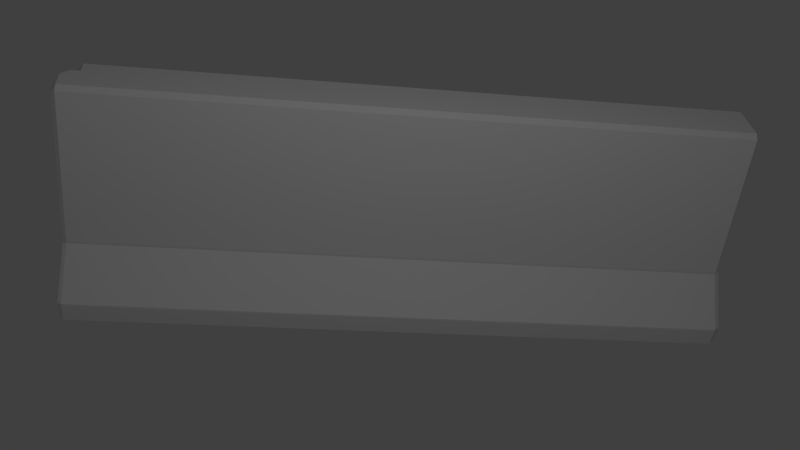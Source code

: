 # Source: stenen_blok.blend  (saved by Blender 2.66.1; exported with 4.5.12 LTS)
import bpy
from mathutils import Matrix  # noqa: F401  (used for matrix-valued properties, if any)

bpy.ops.wm.read_factory_settings(use_empty=True)
scene = bpy.context.scene
scene.name = 'Scene'

# ---- collections
col_collection_1 = bpy.data.collections.new('Collection 1'); scene.collection.children.link(col_collection_1)

# ---- materials (node trees are filled in below, after node groups)
mat_material = bpy.data.materials.new('Material')
mat_material.alpha_threshold = 0.0
mat_material.use_transparent_shadow = False
mat_material.roughness = 0.5
mat_material.line_color = (0.0, 0.0, 0.0, 1.0)

# ---- material node trees

# ---- world
world_world = bpy.data.worlds.new('World'); scene.world = world_world
world_world.color = (0.05088, 0.05088, 0.05088)
world_world.use_sun_shadow = False
world_world.sun_shadow_jitter_overblur = 0.0
world_world.cycles.sampling_method = 'MANUAL'
world_world.cycles.sample_map_resolution = 256

# ---- cameras
cam_camera = bpy.data.cameras.new('Camera')
cam_camera.clip_end = 100.0
cam_camera.lens = 35.0
cam_camera.sensor_width = 32.0
cam_camera.sensor_height = 18.0
cam_camera.dof.focus_distance = 0.0
cam_camera.dof.aperture_fstop = 128.0

# ---- lights
light_point = bpy.data.lights.new('Point', 'POINT')
light_point.transmission_factor = 0.0
light_point.energy = 100.0
light_point.shadow_buffer_clip_start = 0.5
light_point.shadow_soft_size = 0.1
light_point.shadow_maximum_resolution = 0.006
light_point.use_absolute_resolution = True
light_point.cycles.use_multiple_importance_sampling = False

# ---- meshes
me_cube = bpy.data.meshes.new('Cube')
me_cube.from_pydata([(0.7185, 0.9746, -0.9702), (0.7185, -0.956, -0.9702), (-0.7125, -0.921, -0.9607), (-0.7125, 0.9538, -0.9607), (0.7185, 0.2546, 0.9368), (0.4175, -0.2078, 0.8885), (-0.7125, -0.2009, 0.9181), (-0.7125, 0.2338, 0.9151), (0.7185, 0.9746, -0.8301), (0.7185, -0.956, -0.8301), (-0.7125, -0.921, -0.8301), (-0.7125, 0.9538, -0.8301), (-0.7125, 0.5017, -0.432), (-0.7125, -0.4688, -0.432), (0.7185, -0.5039, -0.432), (0.7185, 0.5225, -0.432), (0.7185, 0.5, -0.9702), (0.7185, -7.451e-08, -0.8466), (0.7185, -0.5, -0.9702), (-0.7125, -0.5, -0.9607), (-0.7125, 2.931e-07, -0.8371), (-0.7125, 0.5, -0.9607), (0.7185, 0.14, 0.9759), (0.7185, -2.674e-07, 0.9759), (0.7023, -0.1314, 0.9147), (-0.7125, -0.14, 0.9541), (-0.7125, -5.543e-08, 0.9541), (-0.7125, 0.14, 0.9541), (0.7185, 0.5, -0.8301), (0.7185, -6.457e-08, -0.8301), (0.7185, -0.5, -0.8301), (-0.7125, -0.5, -0.8301), (-0.7125, 2.931e-07, -0.8301), (-0.7125, 0.5, -0.8301), (0.7185, 0.2739, -0.432), (0.7185, -5.783e-08, -0.432), (0.7185, -0.2739, -0.432), (-0.7125, -0.2739, -0.432), (-0.7125, 1.77e-07, -0.432), (-0.7125, 0.2739, -0.432), (0.7104, 1.0, -1.0), (-0.701, 1.0, -1.0), (0.7106, -1.0, -1.0), (-0.701, -1.0, -1.0), (0.7104, 0.28, 0.961), (-0.701, 0.28, 0.961), (0.6928, -0.2574, 0.9059), (-0.701, -0.28, 0.964), (0.7106, -1.0, -0.8301), (-0.701, -1.0, -0.8301), (0.7104, 1.0, -0.8301), (-0.701, 1.0, -0.8301), (0.7104, 0.5479, -0.432), (-0.701, 0.5479, -0.432), (0.7106, -0.5479, -0.432), (-0.701, -0.5479, -0.432), (0.7104, 0.5, -1.0), (-0.701, 0.5, -1.0), (0.7104, 4.801e-08, -0.8764), (-0.701, 1.705e-07, -0.8764), (0.7104, -0.5, -1.0), (-0.701, -0.5, -1.0), (-0.701, 0.22, 1.0), (0.7104, 0.22, 1.0), (-0.701, -1.261e-07, 1.0), (0.7119, -1.968e-07, 1.0), (-0.701, -0.2408, 1.0), (0.6763, -0.2041, 0.9419), (0.7185, 0.5225, -0.4078), (0.7185, -0.5037, -0.4077), (-0.7125, -0.468, -0.4085), (-0.7125, 0.5013, -0.4086), (0.7185, 0.2741, -0.4065), (0.7185, -6.473e-05, -0.4065), (0.7185, -0.2743, -0.4065), (-0.7125, -0.2743, -0.4073), (-0.7125, -6.449e-05, -0.4073), (-0.7125, 0.2741, -0.4073), (0.7106, -0.5484, -0.4069), (-0.701, -0.5484, -0.4069), (0.7104, 0.5483, -0.407), (-0.701, 0.5483, -0.407), (-0.7125, -0.4987, -0.8149), (0.7185, -0.4987, -0.8149), (0.7185, -0.0001049, -0.8149), (0.7185, 0.4985, -0.8149), (-0.701, -0.9972, -0.8149), (0.7106, -0.9972, -0.8149), (-0.7125, -0.9159, -0.8149), (0.7185, 0.9709, -0.8149), (0.7185, -0.952, -0.8149), (-0.7125, 0.9495, -0.8149), (-0.701, 0.997, -0.8149), (0.7104, 0.997, -0.8149), (-0.7125, 0.4985, -0.8149), (-0.7125, -0.0001045, -0.8149), (0.7185, -0.25, -0.9084), (-0.7125, -0.25, -0.8989), (0.7185, -0.03578, 0.9759), (-0.7125, -0.06999, 0.9541), (0.7185, -0.25, -0.8301), (-0.7125, -0.25, -0.8301), (0.7185, -0.137, -0.432), (-0.7125, -0.137, -0.432), (0.7104, -0.25, -0.9382), (-0.701, -0.25, -0.9382), (0.6954, -0.08617, 1.0), (-0.701, -0.1204, 1.0), (0.7185, -0.1372, -0.4065), (-0.7125, -0.1372, -0.4073), (0.7185, -0.2494, -0.8149), (-0.7125, -0.2494, -0.8149), (0.677, -0.08617, 1.0), (0.6813, -0.25, -0.9382), (0.6813, 0.997, -0.8149), (0.6813, -0.9972, -0.8149), (0.6813, 0.5483, -0.407), (0.6813, -0.5484, -0.4069), (0.6773, -0.2408, 1.0), (0.6813, -1.953e-07, 1.0), (0.6813, -0.5479, -0.432), (0.6813, 0.5479, -0.432), (0.6813, 1.0, -0.8301), (0.6813, -1.0, -0.8301), (0.6813, -0.28, 0.964), (0.6813, 0.28, 0.961), (0.6815, -1.0, -1.0), (0.6813, 1.0, -1.0), (0.6813, 0.22, 1.0), (0.6813, -0.5, -1.0), (0.6813, 5.054e-08, -0.8764), (0.6813, 0.5, -1.0), (0.7185, 0.2687, 0.866), (0.7185, -0.2501, 0.8177), (-0.7125, -0.215, 0.8483), (-0.7125, 0.2479, 0.8454), (0.7104, 0.2941, 0.8889), (-0.701, 0.2941, 0.8889), (0.7185, 0.147, 0.903), (0.7185, -3.663e-06, 0.903), (0.7185, -0.1471, 0.8518), (-0.7125, -0.1471, 0.8824), (-0.7125, -3.45e-06, 0.8824), (-0.7125, 0.147, 0.8824), (0.7106, -0.2941, 0.8406), (-0.701, -0.2941, 0.8918), (0.7185, -0.07353, 0.903), (-0.7125, -0.07353, 0.8824), (0.6813, -0.2941, 0.8918), (0.6813, 0.2941, 0.8889)], [(5, 47), (5, 6)], [(61, 43, 2, 19), (66, 25, 6, 47), (140, 24, 5, 133), (145, 47, 6, 134), (143, 27, 7, 135), (51, 41, 3, 11), (18, 30, 9, 1), (43, 49, 10, 2), (21, 33, 11, 3), (92, 51, 11, 91), (86, 55, 13, 88), (83, 36, 14, 90), (81, 53, 12, 71), (94, 39, 12, 91), (41, 57, 21, 3), (57, 59, 20, 21), (105, 61, 19, 97), (45, 7, 27, 62), (62, 27, 26, 64), (107, 99, 25, 66), (132, 4, 22, 138), (138, 22, 23, 139), (146, 98, 24, 140), (134, 6, 25, 141), (147, 99, 26, 142), (142, 26, 27, 143), (0, 8, 28, 16), (16, 28, 29, 17), (96, 100, 30, 18), (2, 10, 31, 19), (97, 101, 32, 20), (20, 32, 33, 21), (89, 15, 34, 85), (85, 34, 35, 84), (110, 102, 36, 83), (88, 13, 37, 82), (111, 103, 38, 95), (95, 38, 39, 94), (18, 1, 42, 60), (129, 126, 43, 61), (24, 67, 46, 5), (118, 66, 47, 124), (133, 5, 46, 144), (148, 124, 47, 145), (8, 0, 40, 50), (122, 127, 41, 51), (1, 9, 48, 42), (126, 123, 49, 43), (89, 8, 50, 93), (114, 122, 51, 92), (90, 14, 54, 87), (115, 120, 55, 86), (68, 15, 52, 80), (116, 121, 53, 81), (0, 16, 56, 40), (127, 131, 57, 41), (16, 17, 58, 56), (131, 130, 59, 57), (96, 18, 60, 104), (113, 129, 61, 105), (4, 44, 63, 22), (125, 45, 62, 128), (22, 63, 65, 23), (128, 62, 64, 119), (98, 106, 67, 24), (112, 107, 66, 118), (36, 74, 69, 14), (55, 79, 70, 13), (39, 77, 71, 12), (137, 81, 71, 135), (15, 68, 72, 34), (34, 72, 73, 35), (102, 108, 74, 36), (13, 70, 75, 37), (103, 109, 76, 38), (38, 76, 77, 39), (14, 69, 78, 54), (120, 117, 79, 55), (132, 68, 80, 136), (149, 116, 81, 137), (15, 89, 93, 52), (49, 86, 88, 10), (28, 85, 84, 29), (10, 88, 82, 31), (33, 94, 91, 11), (9, 90, 87, 48), (121, 114, 92, 53), (8, 89, 85, 28), (53, 92, 91, 12), (123, 115, 86, 49), (30, 83, 90, 9), (101, 111, 95, 32), (32, 95, 94, 33), (100, 110, 83, 30), (59, 105, 97, 20), (64, 26, 99, 107), (139, 23, 98, 146), (141, 25, 99, 147), (17, 29, 100, 96), (19, 31, 101, 97), (84, 35, 102, 110), (82, 37, 103, 111), (17, 96, 104, 58), (130, 113, 105, 59), (23, 65, 106, 98), (119, 64, 107, 112), (35, 73, 108, 102), (37, 75, 109, 103), (31, 82, 111, 101), (29, 84, 110, 100), (93, 50, 122, 114), (63, 128, 119, 65), (42, 48, 123, 126), (50, 40, 127, 122), (106, 112, 118, 67), (58, 104, 113, 130), (65, 119, 112, 106), (67, 118, 124, 46), (52, 93, 114, 121), (60, 42, 126, 129), (40, 56, 131, 127), (144, 46, 124, 148), (48, 87, 115, 123), (44, 125, 128, 63), (104, 60, 129, 113), (56, 58, 130, 131), (136, 80, 116, 149), (80, 52, 121, 116), (54, 78, 117, 120), (87, 54, 120, 115), (74, 140, 133, 69), (79, 145, 134, 70), (77, 143, 135, 71), (68, 132, 138, 72), (72, 138, 139, 73), (108, 146, 140, 74), (70, 134, 141, 75), (109, 147, 142, 76), (76, 142, 143, 77), (69, 133, 144, 78), (117, 148, 145, 79), (45, 137, 135, 7), (4, 132, 136, 44), (125, 149, 137, 45), (73, 139, 146, 108), (75, 141, 147, 109), (78, 144, 148, 117), (44, 136, 149, 125)])
_uv = me_cube.uv_layers.new(name='UVMap')
_uv.uv.foreach_set('vector', [0.1821, 0.02198, 0.2422, 0.02376, 0.2304, 0.02972, 0.1818, 0.02798, 0.1557, 0.2637, 0.1342, 0.2527, 0.1477, 0.2455, 0.1646, 0.2561, 0.0494, 0.9494, 0.05494, 0.9681, 0.03379, 0.9591, 0.0215, 0.9404, 0.1682, 0.2402, 0.1646, 0.2561, 0.1477, 0.2455, 0.1515, 0.2304, 0.08287, 0.237, 0.08187, 0.2499, 0.06543, 0.2403, 0.0655, 0.2258, 0.006756, 0.04748, 0.008732, 0.02378, 0.01499, 0.03014, 0.0149, 0.04721, 0.07035, 0.3213, 0.06962, 0.3383, 0.02168, 0.3365, 0.02265, 0.3166, 0.2422, 0.02376, 0.2432, 0.0482, 0.23, 0.04782, 0.2304, 0.02972, 0.06277, 0.03301, 0.0628, 0.04634, 0.0149, 0.04721, 0.01499, 0.03014, 0.007096, 0.05012, 0.006756, 0.04748, 0.0149, 0.04721, 0.01595, 0.05041, 0.2428, 0.05068, 0.1861, 0.09853, 0.1729, 0.09862, 0.2288, 0.0509, 0.06984, 0.3432, 0.09338, 0.3924, 0.06597, 0.3881, 0.02271, 0.3402, 0.0472, 0.098, 0.04775, 0.09263, 0.05851, 0.09381, 0.05834, 0.09778, 0.06341, 0.05244, 0.08445, 0.09656, 0.05851, 0.09381, 0.01595, 0.05041, 0.008732, 0.02378, 0.06274, 0.02669, 0.06277, 0.03301, 0.01499, 0.03014, 0.06274, 0.02669, 0.1104, 0.03672, 0.1104, 0.04276, 0.06277, 0.03301, 0.1467, 0.02921, 0.1821, 0.02198, 0.1818, 0.02798, 0.1465, 0.03501, 0.05502, 0.2486, 0.06543, 0.2403, 0.08187, 0.2499, 0.06616, 0.2572, 0.06616, 0.2572, 0.08187, 0.2499, 0.1057, 0.2515, 0.1053, 0.2603, 0.1295, 0.2625, 0.1196, 0.2521, 0.1342, 0.2527, 0.1557, 0.2637, 0.1601, 0.5295, 0.1586, 0.5434, 0.1396, 0.55, 0.1402, 0.5383, 0.1402, 0.5383, 0.1396, 0.55, 0.118, 0.5496, 0.1191, 0.5375, 0.07209, 0.9637, 0.08399, 0.9824, 0.05494, 0.9681, 0.0494, 0.9494, 0.1515, 0.2304, 0.1477, 0.2455, 0.1342, 0.2527, 0.1361, 0.2376, 0.1204, 0.2377, 0.1196, 0.2521, 0.1057, 0.2515, 0.1053, 0.2383, 0.1053, 0.2383, 0.1057, 0.2515, 0.08187, 0.2499, 0.08287, 0.237, 0.2278, 0.3423, 0.227, 0.3604, 0.1822, 0.3536, 0.1834, 0.3405, 0.1834, 0.3405, 0.1822, 0.3536, 0.1378, 0.3491, 0.1386, 0.3442, 0.1046, 0.3314, 0.1034, 0.3421, 0.06962, 0.3383, 0.07035, 0.3213, 0.2304, 0.02972, 0.23, 0.04782, 0.1816, 0.04462, 0.1818, 0.02798, 0.1465, 0.03501, 0.1464, 0.04474, 0.1106, 0.04781, 0.1104, 0.04276, 0.1104, 0.04276, 0.1106, 0.04781, 0.0628, 0.04634, 0.06277, 0.03301, 0.2252, 0.3638, 0.1858, 0.3986, 0.1569, 0.3988, 0.1809, 0.3592, 0.1809, 0.3592, 0.1569, 0.3988, 0.1284, 0.3968, 0.1367, 0.3539, 0.1031, 0.3465, 0.1106, 0.3951, 0.09338, 0.3924, 0.06984, 0.3432, 0.2288, 0.0509, 0.1729, 0.09862, 0.1493, 0.09867, 0.1809, 0.04962, 0.1462, 0.04927, 0.1314, 0.09865, 0.1132, 0.09794, 0.111, 0.05288, 0.111, 0.05288, 0.1132, 0.09794, 0.08445, 0.09656, 0.06341, 0.05244, 0.07035, 0.3213, 0.02265, 0.3166, 0.016, 0.3103, 0.07055, 0.316, 0.3464, 0.5629, 0.2669, 0.5635, 0.2575, 0.2972, 0.3526, 0.2947, 0.05494, 0.9681, 0.03362, 0.9782, 0.01772, 0.9681, 0.03379, 0.9591, 0.01605, 0.8442, 0.006111, 0.6215, 0.03523, 0.6216, 0.04527, 0.8464, 0.0215, 0.9404, 0.03379, 0.9591, 0.01772, 0.9681, 0.00887, 0.9464, 0.07469, 0.8462, 0.04527, 0.8464, 0.03523, 0.6216, 0.06465, 0.6215, 0.227, 0.3604, 0.2278, 0.3423, 0.2317, 0.3374, 0.2316, 0.3611, 0.5853, 0.8466, 0.5451, 0.8546, 0.5064, 0.6108, 0.5385, 0.6058, 0.02265, 0.3166, 0.02168, 0.3365, 0.01315, 0.3366, 0.016, 0.3103, 0.4645, 0.8596, 0.4219, 0.8577, 0.4487, 0.6048, 0.4823, 0.6068, 0.2252, 0.3638, 0.227, 0.3604, 0.2316, 0.3611, 0.2312, 0.3643, 0.5911, 0.8455, 0.5853, 0.8466, 0.5385, 0.6058, 0.5697, 0.6033, 0.02271, 0.3402, 0.06597, 0.3881, 0.055, 0.3865, 0.01335, 0.3395, 0.4157, 0.8568, 0.3039, 0.8457, 0.3092, 0.6127, 0.4165, 0.6038, 0.1853, 0.4034, 0.1858, 0.3986, 0.1942, 0.3984, 0.1936, 0.4051, 0.7192, 0.8304, 0.6991, 0.8328, 0.6726, 0.6018, 0.702, 0.6013, 0.2278, 0.3423, 0.1834, 0.3405, 0.1842, 0.3347, 0.2317, 0.3374, 0.6364, 0.561, 0.5451, 0.5595, 0.55, 0.2969, 0.6435, 0.2996, 0.1834, 0.3405, 0.1386, 0.3442, 0.1393, 0.3391, 0.1842, 0.3347, 0.5451, 0.5595, 0.4603, 0.561, 0.4532, 0.2943, 0.55, 0.2969, 0.1046, 0.3314, 0.07035, 0.3213, 0.07055, 0.316, 0.1051, 0.3268, 0.4032, 0.5636, 0.3464, 0.5629, 0.3526, 0.2947, 0.4031, 0.2943, 0.1586, 0.5434, 0.1633, 0.5478, 0.1527, 0.5544, 0.1396, 0.55, 0.9319, 0.8482, 0.9526, 0.5955, 0.9857, 0.5967, 0.9664, 0.8495, 0.1396, 0.55, 0.1527, 0.5544, 0.1179, 0.5536, 0.118, 0.5496, 0.975, 0.9915, 0.4348, 0.9915, 0.4354, 0.9539, 0.9729, 0.9487, 0.08399, 0.9824, 0.07091, 0.9907, 0.03362, 0.9782, 0.05494, 0.9681, 0.9678, 0.9246, 0.4325, 0.9233, 0.4312, 0.8928, 0.9658, 0.894, 0.09338, 0.3924, 0.0928, 0.3958, 0.06567, 0.3924, 0.06597, 0.3881, 0.1861, 0.09853, 0.1863, 0.1027, 0.1727, 0.102, 0.1729, 0.09862, 0.08445, 0.09656, 0.08414, 0.1001, 0.05834, 0.09778, 0.05851, 0.09381, 0.05305, 0.2334, 0.0472, 0.098, 0.05834, 0.09778, 0.0655, 0.2258, 0.1858, 0.3986, 0.1853, 0.4034, 0.1569, 0.4025, 0.1569, 0.3988, 0.1569, 0.3988, 0.1569, 0.4025, 0.1282, 0.4004, 0.1284, 0.3968, 0.1106, 0.3951, 0.1102, 0.3983, 0.0928, 0.3958, 0.09338, 0.3924, 0.1729, 0.09862, 0.1727, 0.102, 0.1494, 0.1018, 0.1493, 0.09867, 0.1314, 0.09865, 0.1314, 0.1019, 0.113, 0.1014, 0.1132, 0.09794, 0.1132, 0.09794, 0.113, 0.1014, 0.08414, 0.1001, 0.08445, 0.09656, 0.06597, 0.3881, 0.06567, 0.3924, 0.05428, 0.3924, 0.055, 0.3865, 0.3039, 0.8457, 0.2838, 0.8442, 0.2798, 0.6119, 0.3092, 0.6127, 0.1601, 0.5295, 0.1853, 0.4034, 0.1936, 0.4051, 0.1663, 0.5343, 0.8945, 0.8447, 0.7192, 0.8304, 0.702, 0.6013, 0.9205, 0.5919, 0.1858, 0.3986, 0.2252, 0.3638, 0.2312, 0.3643, 0.1942, 0.3984, 0.2432, 0.0482, 0.2428, 0.05068, 0.2288, 0.0509, 0.23, 0.04782, 0.1822, 0.3536, 0.1809, 0.3592, 0.1367, 0.3539, 0.1378, 0.3491, 0.23, 0.04782, 0.2288, 0.0509, 0.1809, 0.04962, 0.1816, 0.04462, 0.0628, 0.04634, 0.06341, 0.05244, 0.01595, 0.05041, 0.0149, 0.04721, 0.02168, 0.3365, 0.02271, 0.3402, 0.01335, 0.3395, 0.01315, 0.3366, 0.6991, 0.8328, 0.5911, 0.8455, 0.5697, 0.6033, 0.6726, 0.6018, 0.227, 0.3604, 0.2252, 0.3638, 0.1809, 0.3592, 0.1822, 0.3536, 0.04775, 0.09263, 0.007096, 0.05012, 0.01595, 0.05041, 0.05851, 0.09381, 0.4219, 0.8577, 0.4157, 0.8568, 0.4165, 0.6038, 0.4487, 0.6048, 0.06962, 0.3383, 0.06984, 0.3432, 0.02271, 0.3402, 0.02168, 0.3365, 0.1464, 0.04474, 0.1462, 0.04927, 0.111, 0.05288, 0.1106, 0.04781, 0.1106, 0.04781, 0.111, 0.05288, 0.06341, 0.05244, 0.0628, 0.04634, 0.1034, 0.3421, 0.1031, 0.3465, 0.06984, 0.3432, 0.06962, 0.3383, 0.1104, 0.03672, 0.1467, 0.02921, 0.1465, 0.03501, 0.1104, 0.04276, 0.1053, 0.2603, 0.1057, 0.2515, 0.1196, 0.2521, 0.1295, 0.2625, 0.1191, 0.5375, 0.118, 0.5496, 0.112, 0.5493, 0.1051, 0.5362, 0.1361, 0.2376, 0.1342, 0.2527, 0.1196, 0.2521, 0.1204, 0.2377, 0.1386, 0.3442, 0.1378, 0.3491, 0.1034, 0.3421, 0.1046, 0.3314, 0.1818, 0.02798, 0.1816, 0.04462, 0.1464, 0.04474, 0.1465, 0.03501, 0.1367, 0.3539, 0.1284, 0.3968, 0.1106, 0.3951, 0.1031, 0.3465, 0.1809, 0.04962, 0.1493, 0.09867, 0.1314, 0.09865, 0.1462, 0.04927, 0.1386, 0.3442, 0.1046, 0.3314, 0.1051, 0.3268, 0.1393, 0.3391, 0.4603, 0.561, 0.4032, 0.5636, 0.4031, 0.2943, 0.4532, 0.2943, 0.118, 0.5496, 0.1179, 0.5536, 0.1034, 0.5544, 0.112, 0.5493, 0.9729, 0.9487, 0.4354, 0.9539, 0.4325, 0.9233, 0.9678, 0.9246, 0.1284, 0.3968, 0.1282, 0.4004, 0.1102, 0.3983, 0.1106, 0.3951, 0.1493, 0.09867, 0.1494, 0.1018, 0.1314, 0.1019, 0.1314, 0.09865, 0.1816, 0.04462, 0.1809, 0.04962, 0.1462, 0.04927, 0.1464, 0.04474, 0.1378, 0.3491, 0.1367, 0.3539, 0.1031, 0.3465, 0.1034, 0.3421, 0.5918, 0.8556, 0.5865, 0.8555, 0.5853, 0.8466, 0.5911, 0.8455, 0.9881, 0.9915, 0.975, 0.9915, 0.9729, 0.9487, 0.9885, 0.9485, 0.4645, 0.867, 0.4212, 0.8672, 0.4219, 0.8577, 0.4645, 0.8596, 0.5865, 0.8555, 0.546, 0.8616, 0.5451, 0.8546, 0.5853, 0.8466, 0.07091, 0.9907, 0.06847, 0.9955, 0.02314, 0.9955, 0.03362, 0.9782, 0.4608, 0.5696, 0.4034, 0.5711, 0.4032, 0.5636, 0.4603, 0.561, 0.9885, 0.9485, 0.9729, 0.9487, 0.9678, 0.9246, 0.9796, 0.9246, 0.03362, 0.9782, 0.02314, 0.9955, 0.01148, 0.9853, 0.01772, 0.9681, 0.7004, 0.8501, 0.5918, 0.8556, 0.5911, 0.8455, 0.6991, 0.8328, 0.3462, 0.5714, 0.2668, 0.5739, 0.2669, 0.5635, 0.3464, 0.5629, 0.6366, 0.5729, 0.5454, 0.571, 0.5451, 0.5595, 0.6364, 0.561, 0.00887, 0.9464, 0.01772, 0.9681, 0.01148, 0.9853, 0.006132, 0.9639, 0.4212, 0.8672, 0.4154, 0.8677, 0.4157, 0.8568, 0.4219, 0.8577, 0.9315, 0.8628, 0.9319, 0.8482, 0.9664, 0.8495, 0.966, 0.8636, 0.4034, 0.5711, 0.3462, 0.5714, 0.3464, 0.5629, 0.4032, 0.5636, 0.5454, 0.571, 0.4608, 0.5696, 0.4603, 0.561, 0.5451, 0.5595, 0.8932, 0.8621, 0.7183, 0.8515, 0.7192, 0.8304, 0.8945, 0.8447, 0.7183, 0.8515, 0.7004, 0.8501, 0.6991, 0.8328, 0.7192, 0.8304, 0.3036, 0.8633, 0.2848, 0.8656, 0.2838, 0.8442, 0.3039, 0.8457, 0.4154, 0.8677, 0.3036, 0.8633, 0.3039, 0.8457, 0.4157, 0.8568, 0.0928, 0.3958, 0.08947, 0.5232, 0.07416, 0.5157, 0.06567, 0.3924, 0.1863, 0.1027, 0.1682, 0.2402, 0.1515, 0.2304, 0.1727, 0.102, 0.08414, 0.1001, 0.08287, 0.237, 0.0655, 0.2258, 0.05834, 0.09778, 0.1853, 0.4034, 0.1601, 0.5295, 0.1402, 0.5383, 0.1569, 0.4025, 0.1569, 0.4025, 0.1402, 0.5383, 0.1191, 0.5375, 0.1282, 0.4004, 0.1102, 0.3983, 0.1051, 0.5362, 0.08947, 0.5232, 0.0928, 0.3958, 0.1727, 0.102, 0.1515, 0.2304, 0.1361, 0.2376, 0.1494, 0.1018, 0.1314, 0.1019, 0.1204, 0.2377, 0.1053, 0.2383, 0.113, 0.1014, 0.113, 0.1014, 0.1053, 0.2383, 0.08287, 0.237, 0.08414, 0.1001, 0.06567, 0.3924, 0.07416, 0.5157, 0.05805, 0.5214, 0.05428, 0.3924, 0.2838, 0.8442, 0.07469, 0.8462, 0.06465, 0.6215, 0.2798, 0.6119, 0.05502, 0.2486, 0.05305, 0.2334, 0.0655, 0.2258, 0.06543, 0.2403, 0.1586, 0.5434, 0.1601, 0.5295, 0.1663, 0.5343, 0.1633, 0.5478, 0.9319, 0.8482, 0.8945, 0.8447, 0.9205, 0.5919, 0.9526, 0.5955, 0.1282, 0.4004, 0.1191, 0.5375, 0.1051, 0.5362, 0.1102, 0.3983, 0.1494, 0.1018, 0.1361, 0.2376, 0.1204, 0.2377, 0.1314, 0.1019, 0.2848, 0.8656, 0.1116, 0.868, 0.07469, 0.8462, 0.2838, 0.8442, 0.9315, 0.8628, 0.8932, 0.8621, 0.8945, 0.8447, 0.9319, 0.8482])
me_cube.materials.append(mat_material)
me_cube.use_remesh_preserve_volume = False
me_cube.use_remesh_preserve_attributes = False
me_cube.use_mirror_vertex_groups = False
me_cube.update()

# ---- objects
ob_point = bpy.data.objects.new('Point', light_point)
ob_camera = bpy.data.objects.new('Camera', cam_camera)
ob_cube = bpy.data.objects.new('Cube', me_cube)

# ---- transforms, parenting, visibility, modifiers, constraints
ob_point.location = (0.0604, 3.759, 5.364)
ob_point.lineart.crease_threshold = 0.0
ob_camera.location = (1.141, 6.695, 5.648)
ob_camera.rotation_euler = (-2.214, 3.262, -0.07166)
ob_camera.lineart.crease_threshold = 0.0
ob_cube.location = (0.0, 0.0, 1.0)
ob_cube.scale = (4.296, 0.8352, 1.0)
ob_cube.lock_rotations_4d = False
ob_cube.empty_display_type = 'ARROWS'
ob_cube.lineart.crease_threshold = 0.0

# ---- collection membership
col_collection_1.objects.link(ob_point)
col_collection_1.objects.link(ob_camera)
col_collection_1.objects.link(ob_cube)

# ---- scene / render settings (as saved in the file)
scene.camera = ob_camera
scene.frame_start = 1; scene.frame_end = 250; scene.frame_set(1)
scene.render.engine = 'BLENDER_EEVEE_NEXT'
scene.render.image_settings.color_mode = 'RGB'
scene.render.image_settings.compression = 90
scene.render.resolution_percentage = 50
scene.render.dither_intensity = 0.0
scene.render.bake_margin = 2
scene.cycles.use_denoising = False
scene.cycles.samples = 10
scene.cycles.sampling_pattern = 'TABULATED_SOBOL'
scene.cycles.light_sampling_threshold = 0.0
scene.cycles.use_adaptive_sampling = False
scene.cycles.use_light_tree = False
scene.cycles.blur_glossy = 0.0
scene.cycles.volume_bounces = 1
scene.cycles.pixel_filter_type = 'GAUSSIAN'
scene.cycles.sample_clamp_indirect = 0.0
scene.view_settings.view_transform = 'Standard'
bpy.context.view_layer.update()
